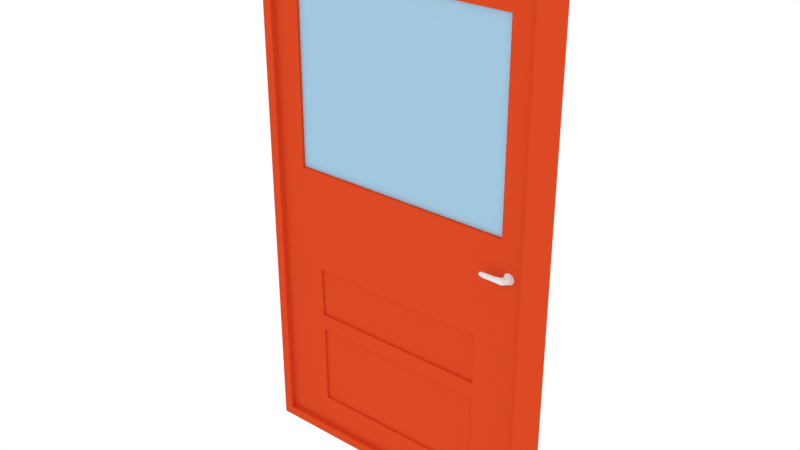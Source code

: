 # Source: Red_Door.blend  (saved by Blender 2.78.0; exported with 4.5.12 LTS)
import bpy
from mathutils import Matrix  # noqa: F401  (used for matrix-valued properties, if any)

bpy.ops.wm.read_factory_settings(use_empty=True)
scene = bpy.context.scene
scene.name = 'Scene'

# ---- collections
col_collection_1 = bpy.data.collections.new('Collection 1'); scene.collection.children.link(col_collection_1)

# ---- materials (node trees are filled in below, after node groups)
mat_material = bpy.data.materials.new('Material')
mat_material.alpha_threshold = 0.0
mat_material.use_transparent_shadow = False
mat_material.diffuse_color = (0.7105, 0.06754, 0.01844, 1.0)
mat_material.roughness = 0.5
mat_material_001 = bpy.data.materials.new('Material.001')
mat_material_001.alpha_threshold = 0.0
mat_material_001.use_transparent_shadow = False
mat_material_001.roughness = 0.5
mat_material_002 = bpy.data.materials.new('Material.002')
mat_material_002.alpha_threshold = 0.0
mat_material_002.use_transparent_shadow = False
mat_material_002.diffuse_color = (0.3648, 0.5836, 0.7484, 1.0)
mat_material_002.roughness = 0.5

# ---- material node trees

# ---- world
world_world = bpy.data.worlds.new('World'); scene.world = world_world
world_world.color = (1.0, 1.0, 1.0)
world_world.use_sun_shadow = False
world_world.sun_shadow_jitter_overblur = 0.0
world_world.cycles.sampling_method = 'MANUAL'
world_world.light_settings.distance = 18.0

# ---- meshes
me_cube = bpy.data.meshes.new('Cube')
me_cube.from_pydata([(1.371e-06, -1.034, -0.833), (1.371e-06, -1.034, 1.167), (1.371e-06, 0.9663, -0.833), (1.371e-06, 0.9663, 1.167), (2.0, -1.034, -0.833), (2.0, -1.034, 1.167), (2.0, 0.9663, -0.833), (2.0, 0.9663, 1.167), (0.06271, -1.034, -0.7961), (0.06271, -1.034, 1.13), (1.937, -1.034, 1.13), (1.937, -1.034, -0.7961), (0.06271, -0.6605, -0.7961), (0.06271, -0.6605, 1.13), (1.937, -0.6605, 1.13), (1.937, -0.6605, -0.7961), (0.3846, -0.6605, -0.6802), (1.607, -0.6605, -0.6823), (1.607, -0.6605, -0.3683), (0.3818, -0.6605, -0.3683), (0.3846, -0.5102, -0.6802), (1.607, -0.5102, -0.6823), (1.607, -0.5102, -0.3683), (0.3818, -0.5102, -0.3683), (0.3755, -0.6605, -0.3098), (1.607, -0.6605, -0.3098), (1.607, -0.6605, -0.1177), (0.3697, -0.6605, -0.1177), (0.3755, -0.5101, -0.3098), (1.607, -0.5101, -0.3098), (1.607, -0.5101, -0.1177), (0.3697, -0.5101, -0.1177), (0.2434, -0.6605, 0.2681), (1.772, -0.6605, 0.2681), (1.772, -0.6605, 0.98), (0.2485, -0.6605, 0.98), (0.2434, -0.4693, 0.2681), (1.772, -0.4693, 0.2681), (1.772, -0.4693, 0.98), (0.2485, -0.4693, 0.98), (1.833, -0.493, 0.1608), (1.833, -0.9346, 0.153), (1.861, -0.493, 0.1546), (1.85, -0.9805, 0.149), (1.872, -0.493, 0.1394), (1.857, -0.9996, 0.1394), (1.861, -0.493, 0.1242), (1.85, -0.9805, 0.1297), (1.833, -0.493, 0.1179), (1.833, -0.9346, 0.1257), (1.806, -0.493, 0.1242), (1.817, -0.8886, 0.1297), (1.795, -0.493, 0.1394), (1.81, -0.8695, 0.1394), (1.806, -0.493, 0.1546), (1.817, -0.8886, 0.149), (1.823, -1.29, 0.1481), (1.814, -1.161, 0.1518), (1.827, -1.343, 0.1394), (1.823, -1.29, 0.1306), (1.814, -1.161, 0.127), (1.805, -1.031, 0.1306), (1.801, -0.9777, 0.1394), (1.805, -1.031, 0.1481), (1.833, -0.7138, 0.1598), (1.859, -0.7138, 0.1538), (1.87, -0.7138, 0.1394), (1.859, -0.7138, 0.1249), (1.833, -0.7138, 0.1189), (1.807, -0.7138, 0.1249), (1.797, -0.7138, 0.1394), (1.807, -0.7138, 0.1538), (1.77, -1.299, 0.1464), (1.769, -1.2, 0.1493), (1.771, -1.341, 0.1394), (1.77, -1.299, 0.1324), (1.769, -1.2, 0.1295), (1.768, -1.101, 0.1324), (1.768, -1.06, 0.1394), (1.768, -1.101, 0.1464), (1.701, -1.3, 0.1464), (1.701, -1.203, 0.1493), (1.701, -1.341, 0.1394), (1.701, -1.3, 0.1324), (1.701, -1.203, 0.1295), (1.701, -1.105, 0.1324), (1.701, -1.064, 0.1394), (1.701, -1.105, 0.1464), (1.667, -1.261, 0.1438), (1.667, -1.18, 0.1457), (1.667, -1.294, 0.1394), (1.667, -1.261, 0.1349), (1.667, -1.18, 0.1331), (1.667, -1.1, 0.1349), (1.667, -1.066, 0.1394), (1.667, -1.1, 0.1438)], [], [(0, 1, 3, 2), (2, 3, 7, 6), (6, 7, 5, 4), (0, 4, 11, 8), (2, 6, 4, 0), (7, 3, 1, 5), (8, 11, 15, 12), (5, 1, 9, 10), (1, 0, 8, 9), (4, 5, 10, 11), (15, 17, 16, 19, 12), (10, 9, 13, 14), (9, 8, 12, 13), (11, 10, 14, 15), (21, 22, 23, 20), (12, 19, 18, 17, 15, 25, 24, 27), (18, 19, 23, 22), (19, 16, 20, 23), (16, 17, 21, 20), (17, 18, 22, 21), (27, 24, 28, 31), (26, 25, 15, 14, 33, 32, 13, 12, 27), (31, 28, 29, 30), (24, 25, 29, 28), (25, 26, 30, 29), (26, 27, 31, 30), (37, 38, 39, 36), (13, 32, 35, 34, 33, 14), (34, 35, 39, 38), (35, 32, 36, 39), (32, 33, 37, 36), (33, 34, 38, 37), (64, 41, 43, 65), (65, 43, 45, 66), (66, 45, 47, 67), (67, 47, 49, 68), (68, 49, 51, 69), (69, 51, 53, 70), (55, 53, 62, 63), (70, 53, 55, 71), (71, 55, 41, 64), (40, 42, 44, 46, 48, 50, 52, 54), (61, 60, 76, 77), (47, 45, 58, 59), (53, 51, 61, 62), (45, 43, 56, 58), (43, 41, 57, 56), (51, 49, 60, 61), (41, 55, 63, 57), (49, 47, 59, 60), (54, 71, 64, 40), (52, 70, 71, 54), (50, 69, 70, 52), (48, 68, 69, 50), (46, 67, 68, 48), (44, 66, 67, 46), (42, 65, 66, 44), (40, 64, 65, 42), (77, 76, 84, 85), (56, 57, 73, 72), (62, 61, 77, 78), (58, 56, 72, 74), (63, 62, 78, 79), (59, 58, 74, 75), (57, 63, 79, 73), (60, 59, 75, 76), (85, 84, 92, 93), (72, 73, 81, 80), (78, 77, 85, 86), (74, 72, 80, 82), (79, 78, 86, 87), (75, 74, 82, 83), (73, 79, 87, 81), (76, 75, 83, 84), (88, 89, 95, 94, 93, 92, 91, 90), (80, 81, 89, 88), (86, 85, 93, 94), (82, 80, 88, 90), (87, 86, 94, 95), (83, 82, 90, 91), (81, 87, 95, 89), (84, 83, 91, 92)])
me_cube.polygons.foreach_set('material_index', [0, 0, 0, 0, 0, 0, 0, 0, 0, 0, 0, 0, 0, 0, 0, 0, 0, 0, 0, 0, 0, 0, 0, 0, 0, 0, 2, 0, 0, 0, 0, 0, 1, 1, 1, 1, 1, 1, 1, 1, 1, 1, 1, 1, 1, 1, 1, 1, 1, 1, 1, 1, 1, 1, 1, 1, 1, 1, 1, 1, 1, 1, 1, 1, 1, 1, 1, 1, 1, 1, 1, 1, 1, 1, 1, 1, 1, 1, 1, 1, 1, 1])
me_cube.materials.append(mat_material)
me_cube.materials.append(mat_material_001)
me_cube.materials.append(mat_material_002)
me_cube.use_remesh_preserve_volume = False
me_cube.use_remesh_preserve_attributes = False
me_cube.use_mirror_vertex_groups = False
me_cube.update()

# ---- objects
ob_blue_door = bpy.data.objects.new('Blue Door', me_cube)

# ---- transforms, parenting, visibility, modifiers, constraints
ob_blue_door.location = (-2.598, 0.003353, 0.4088)
ob_blue_door.scale = (1.0, 0.09937, 1.802)
ob_blue_door.lineart.crease_threshold = 0.0

# ---- collection membership
col_collection_1.objects.link(ob_blue_door)

# ---- scene / render settings (as saved in the file)
scene.frame_start = 1; scene.frame_end = 250; scene.frame_set(1)
scene.render.engine = 'BLENDER_EEVEE_NEXT'
scene.render.resolution_percentage = 50
scene.render.dither_intensity = 0.0
scene.cycles.use_denoising = False
scene.cycles.samples = 128
scene.cycles.sampling_pattern = 'TABULATED_SOBOL'
scene.cycles.light_sampling_threshold = 0.0
scene.cycles.use_adaptive_sampling = False
scene.cycles.use_light_tree = False
scene.cycles.blur_glossy = 0.0
scene.cycles.sample_clamp_indirect = 0.0
scene.view_settings.view_transform = 'Standard'
bpy.context.view_layer.update()

# ---- added for rendering (the .blend has no active camera): camera
cam_auto = bpy.data.cameras.new('AutoCamera')
cam_auto.lens = 50.0
cam_auto.sensor_width = 36.0
cam_auto.clip_end = 1000.0
ob_auto_camera = bpy.data.objects.new('AutoCamera', cam_auto)
scene.collection.objects.link(ob_auto_camera)
ob_auto_camera.location = (2.221, -4.59832, 3.765)
ob_auto_camera.rotation_euler = (1.09748, -7.21219e-08, 0.694738)
scene.camera = ob_auto_camera
bpy.context.view_layer.update()
